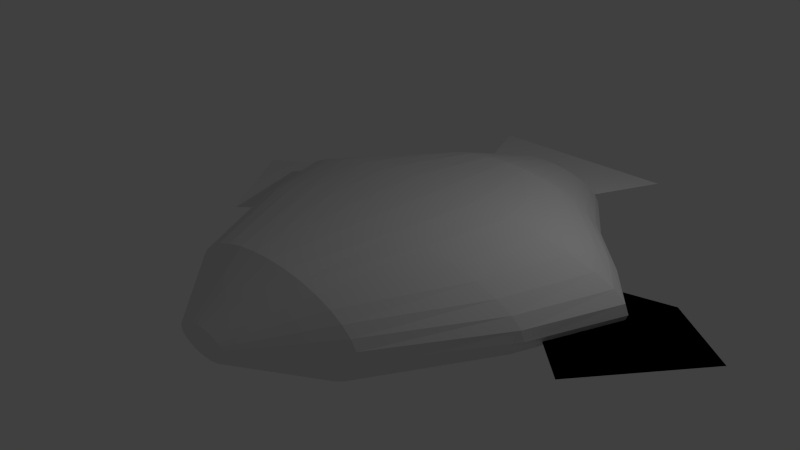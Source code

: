 # Source: nemo-keren.blend  (saved by Blender 2.67.0; exported with 4.5.12 LTS)
import bpy
from mathutils import Matrix  # noqa: F401  (used for matrix-valued properties, if any)

bpy.ops.wm.read_factory_settings(use_empty=True)
scene = bpy.context.scene
scene.name = 'Scene'

# ---- collections
col_collection_1 = bpy.data.collections.new('Collection 1'); scene.collection.children.link(col_collection_1)

# ---- materials (node trees are filled in below, after node groups)
mat_utamamaterial = bpy.data.materials.new('UtamaMaterial')
mat_utamamaterial.alpha_threshold = 0.0
mat_utamamaterial.use_transparent_shadow = False
mat_utamamaterial.roughness = 0.5
mat_utamamaterial.specular_intensity = 0.3898
mat_utamamaterial.line_color = (0.0, 0.0, 0.0, 1.0)

# ---- material node trees

# ---- world
world_world = bpy.data.worlds.new('World'); scene.world = world_world
world_world.color = (0.05088, 0.05088, 0.05088)
world_world.use_sun_shadow = False
world_world.sun_shadow_jitter_overblur = 0.0
world_world.cycles.sampling_method = 'MANUAL'
world_world.cycles.sample_map_resolution = 256

# ---- cameras
cam_camera = bpy.data.cameras.new('Camera')
cam_camera.clip_end = 100.0
cam_camera.lens = 35.0
cam_camera.sensor_width = 32.0
cam_camera.sensor_height = 18.0
cam_camera.ortho_scale = 7.314
cam_camera.dof.focus_distance = 0.0
cam_camera.dof.aperture_fstop = 128.0

# ---- lights
light_lamp = bpy.data.lights.new('Lamp', 'POINT')
light_lamp.transmission_factor = 0.0
light_lamp.cutoff_distance = 30.0
light_lamp.energy = 100.0
light_lamp.shadow_buffer_clip_start = 1.001
light_lamp.shadow_soft_size = 0.1
light_lamp.shadow_maximum_resolution = 0.006
light_lamp.use_absolute_resolution = True
light_lamp.cycles.use_multiple_importance_sampling = False

# ---- meshes
me_plane_003 = bpy.data.meshes.new('Plane.003')
me_plane_003.from_pydata([(0.1008, -1.934, 0.0), (-1.0, -1.0, 0.0), (0.3026, 1.338, 0.0), (-1.0, 1.0, 0.0), (1.785, 0.3194, 0.0), (-1.0, -0.01894, 0.0)], [], [(5, 4, 2, 3), (1, 0, 4, 5)])
_uv = me_plane_003.uv_layers.new(name='UV coord')
_uv.uv.foreach_set('vector', [0.4925, 0.7895, 0.5434, 0.6667, 0.6465, 0.7705, 0.5598, 0.8398, 0.3591, 0.85, 0.3517, 0.7312, 0.5434, 0.6667, 0.4925, 0.7895])
me_plane_003.materials.append(mat_utamamaterial)
me_plane_003.use_remesh_preserve_volume = False
me_plane_003.use_remesh_preserve_attributes = False
me_plane_003.use_mirror_vertex_groups = False
me_plane_003.update()
me_plane_002 = bpy.data.meshes.new('Plane.002')
me_plane_002.from_pydata([(0.1008, -1.934, 0.0), (-1.0, -1.0, 0.0), (0.3026, 1.338, 0.0), (-1.0, 1.0, 0.0), (1.785, 0.3194, 0.0), (-1.0, -0.01894, 0.0)], [], [(5, 4, 2, 3), (1, 0, 4, 5)])
_uv = me_plane_002.uv_layers.new(name='UV coord')
_uv.uv.foreach_set('vector', [0.4048, 0.3135, 0.5314, 0.181, 0.5268, 0.2984, 0.4581, 0.3534, 0.3534, 0.2751, 0.3476, 0.181, 0.5314, 0.181, 0.4048, 0.3135])
me_plane_002.materials.append(mat_utamamaterial)
me_plane_002.use_remesh_preserve_volume = False
me_plane_002.use_remesh_preserve_attributes = False
me_plane_002.use_mirror_vertex_groups = False
me_plane_002.update()
me_plane_001 = bpy.data.meshes.new('Plane.001')
me_plane_001.from_pydata([(0.1008, -1.934, 0.0), (-1.0, -1.0, 0.0), (0.3026, 1.338, 0.0), (-1.0, 1.0, 0.0), (1.785, 0.3194, 0.0), (-1.0, -0.01894, 0.0)], [], [(5, 4, 2, 3), (1, 0, 4, 5)])
me_plane_001.use_remesh_preserve_volume = False
me_plane_001.use_remesh_preserve_attributes = False
me_plane_001.use_mirror_vertex_groups = False
me_plane_001.update()
me_plane = bpy.data.meshes.new('Plane')
me_plane.from_pydata([(1.0, -1.0, 0.0), (-1.0, -1.0, 0.0), (1.684, 1.0, 0.0), (-1.684, 1.0, 0.0)], [], [(1, 0, 2, 3)])
_uv = me_plane.uv_layers.new(name='UV coord')
_uv.uv.foreach_set('vector', [0.9166, 0.3007, 0.9188, 0.4132, 0.8071, 0.4538, 0.8034, 0.2644])
me_plane.materials.append(mat_utamamaterial)
me_plane.use_remesh_preserve_volume = False
me_plane.use_remesh_preserve_attributes = False
me_plane.use_mirror_vertex_groups = False
me_plane.update()
me_cylinder = bpy.data.meshes.new('Cylinder')
me_cylinder.from_pydata([(3.699e-08, 0.6885, -0.8368), (-5.657e-08, 1.0, 1.109), (0.1343, 0.6753, -0.8368), (0.1951, 0.9808, 1.109), (0.2635, 0.6361, -0.8368), (0.3827, 0.9239, 1.109), (0.3825, 0.5725, -0.8368), (0.5556, 0.8315, 1.109), (0.4868, 0.4868, -0.8368), (0.7071, 0.7071, 1.109), (0.5725, 0.3825, -0.8368), (0.8315, 0.5556, 1.109), (0.6361, 0.2635, -0.8368), (0.9239, 0.3827, 1.109), (0.6753, 0.1343, -0.8368), (0.9808, 0.1951, 1.109), (0.6885, 9.309e-08, -0.8368), (1.0, 4.358e-08, 1.109), (0.6753, -0.1343, -0.8368), (0.9808, -0.1951, 1.109), (0.6361, -0.2635, -0.8368), (0.9239, -0.3827, 1.109), (0.5725, -0.3825, -0.8368), (0.8315, -0.5556, 1.109), (0.4868, -0.4868, -0.8368), (0.7071, -0.7071, 1.109), (0.3825, -0.5725, -0.8368), (0.5556, -0.8315, 1.109), (0.2635, -0.6361, -0.8368), (0.3827, -0.9239, 1.109), (0.1343, -0.6753, -0.8368), (0.1951, -0.9808, 1.109), (-1.873e-07, -0.6885, -0.8368), (-3.258e-07, -1.0, 1.109), (-0.1343, -0.6753, -0.8368), (-0.1951, -0.9808, 1.109), (-0.2635, -0.6361, -0.8368), (-0.3827, -0.9239, 1.109), (-0.3825, -0.5725, -0.8368), (-0.5556, -0.8315, 1.109), (-0.4868, -0.4868, -0.8368), (-0.7071, -0.7071, 1.109), (-0.5725, -0.3825, -0.8368), (-0.8315, -0.5556, 1.109), (-0.6361, -0.2635, -0.8368), (-0.9239, -0.3827, 1.109), (-0.6753, -0.1343, -0.8368), (-0.9808, -0.1951, 1.109), (-0.6885, 7.059e-07, -0.8368), (-1.0, 9.337e-07, 1.109), (-0.6753, 0.1343, -0.8368), (-0.9808, 0.1951, 1.109), (-0.6361, 0.2635, -0.8368), (-0.9239, 0.3827, 1.109), (-0.5725, 0.3825, -0.8368), (-0.8315, 0.5556, 1.109), (-0.4868, 0.4868, -0.8368), (-0.7071, 0.7071, 1.109), (-0.3825, 0.5725, -0.8368), (-0.5556, 0.8315, 1.109), (-0.2635, 0.6361, -0.8368), (-0.3827, 0.9239, 1.109), (-0.1343, 0.6753, -0.8368), (-0.1951, 0.9808, 1.109), (-1.135e-07, 1.0, -1.441e-16), (0.3815, 0.9808, -1.413e-16), (0.7483, 0.9239, -1.331e-16), (1.086, 0.8315, -1.198e-16), (1.383, 0.7071, -1.019e-16), (1.626, 0.5556, -8.006e-17), (1.807, 0.3827, -5.515e-17), (1.918, 0.1951, -2.811e-17), (1.955, 7.55e-08, 3.019e-23), (1.918, -0.1951, 2.811e-17), (1.807, -0.3827, 5.515e-17), (1.626, -0.5556, 8.006e-17), (1.383, -0.7071, 1.019e-16), (1.086, -0.8315, 1.198e-16), (0.7483, -0.9239, 1.331e-16), (0.3815, -0.9808, 1.413e-16), (-7.506e-07, -1.0, 1.441e-16), (-0.3815, -0.9808, 1.413e-16), (-0.7483, -0.9239, 1.331e-16), (-1.086, -0.8315, 1.198e-16), (-1.383, -0.7071, 1.019e-16), (-1.626, -0.5556, 8.006e-17), (-1.807, -0.3827, 5.515e-17), (-1.918, -0.1951, 2.811e-17), (-1.955, 9.656e-07, -9.808e-23), (-1.918, 0.1951, -2.811e-17), (-1.807, 0.3827, -5.515e-17), (-1.626, 0.5556, -8.006e-17), (-1.383, 0.7071, -1.019e-16), (-1.086, 0.8315, -1.198e-16), (-0.7483, 0.9239, -1.331e-16), (-0.3815, 0.9808, -1.413e-16), (0.795, -0.7071, -0.5), (0.9348, -0.5556, -0.5), (1.039, -0.3827, -0.5), (1.103, -0.1951, -0.5), (1.156, -0.7071, 0.5), (0.9086, -0.8315, 0.5), (0.6259, -0.9239, 0.5), (0.3191, -0.9808, 0.5), (1.124, 7.55e-08, -0.5), (1.103, 0.1951, -0.5), (1.039, 0.3827, -0.5), (0.9348, 0.5556, -0.5), (-1.156, 0.7071, 0.5), (-0.9086, 0.8315, 0.5), (-0.6259, 0.9239, 0.5), (-0.3191, 0.9808, 0.5), (-0.795, 0.7071, -0.5), (-0.9348, 0.5556, -0.5), (-1.039, 0.3827, -0.5), (-1.103, 0.1951, -0.5), (-1.124, 9.656e-07, -0.5), (-1.103, -0.1951, -0.5), (-1.039, -0.3827, -0.5), (-0.9348, -0.5556, -0.5), (-1.636, 9.649e-07, 0.5), (-1.604, 0.1951, 0.5), (-1.511, 0.3827, 0.5), (-1.36, 0.5556, 0.5), (-5.657e-08, 1.0, 0.5), (0.3191, 0.9808, 0.5), (0.6259, 0.9239, 0.5), (0.9086, 0.8315, 0.5), (1.576, 0.1951, -0.2319), (1.336, 0.5556, -0.2319), (1.484, 0.3827, -0.2319), (1.607, 7.55e-08, -0.2319), (0.795, 0.7071, -0.5), (0.6246, 0.8315, -0.5), (0.4303, 0.9239, -0.5), (0.2193, 0.9808, -0.5), (-1.156, -0.7071, 0.5), (-1.36, -0.5556, 0.5), (-1.511, -0.3827, 0.5), (-1.604, -0.1951, 0.5), (1.636, 7.637e-08, 0.5), (1.604, -0.1951, 0.5), (1.511, -0.3827, 0.5), (1.36, -0.5556, 0.5), (-0.795, -0.7071, -0.5), (-0.6246, -0.8315, -0.5), (-0.4303, -0.9239, -0.5), (-0.2193, -0.9808, -0.5), (1.156, 0.7071, 0.5), (1.36, 0.5556, 0.5), (1.511, 0.3827, 0.5), (1.604, 0.1951, 0.5), (-3.77e-07, -1.0, -0.5), (0.2193, -0.9808, -0.5), (0.4303, -0.9239, -0.5), (0.6246, -0.8315, -0.5), (-1.065e-08, 1.0, -0.5), (-0.2193, 0.9808, -0.5), (-0.4302, 0.9239, -0.5), (-0.6246, 0.8315, -0.5), (-1.576, -0.1951, -0.2319), (-1.336, -0.5556, -0.2319), (-1.484, -0.3827, -0.2319), (-1.607, 9.656e-07, -0.2319), (1.336, -0.5556, -0.2319), (1.576, -0.1951, -0.2319), (1.484, -0.3827, -0.2319), (1.136, -0.7071, -0.2319), (-0.3134, 0.9808, -0.2319), (-0.8925, 0.8315, -0.2319), (-0.6148, 0.9239, -0.2319), (-5.423e-08, 1.0, -0.2319), (-1.136, -0.7071, -0.2319), (-0.6148, -0.9239, -0.2319), (-0.3134, -0.9808, -0.2319), (-0.8925, -0.8315, -0.2319), (-0.9086, -0.8315, 0.5), (-0.6259, -0.9239, 0.5), (-0.3191, -0.9808, 0.5), (-5.895e-07, -1.0, 0.5), (-5.777e-07, -1.0, -0.2319), (0.6148, -0.9239, -0.2319), (0.8925, -0.8315, -0.2319), (0.3134, -0.9808, -0.2319), (-1.136, 0.7071, -0.2319), (-1.484, 0.3827, -0.2319), (-1.576, 0.1951, -0.2319), (-1.336, 0.5556, -0.2319), (0.8925, 0.8315, -0.2319), (0.3134, 0.9808, -0.2319), (0.6148, 0.9239, -0.2319), (1.136, 0.7071, -0.2319), (-1.935e-08, 0.2948, 1.487), (0.05751, 0.2891, 1.487), (0.1128, 0.2723, 1.487), (0.1638, 0.2451, 1.487), (0.2084, 0.2084, 1.487), (0.2451, 0.1638, 1.487), (0.2723, 0.1128, 1.487), (0.2891, 0.05751, 1.487), (0.2948, 1.542e-07, 1.487), (0.2891, -0.05751, 1.487), (0.2723, -0.1128, 1.487), (0.2451, -0.1638, 1.487), (0.2084, -0.2084, 1.487), (0.1638, -0.2451, 1.487), (0.1128, -0.2723, 1.487), (0.05751, -0.2891, 1.487), (-9.872e-08, -0.2948, 1.487), (-0.05751, -0.2891, 1.487), (-0.1128, -0.2723, 1.487), (-0.1638, -0.2451, 1.487), (-0.2084, -0.2084, 1.487), (-0.2451, -0.1638, 1.487), (-0.2723, -0.1128, 1.487), (-0.2891, -0.05751, 1.487), (-0.2948, 4.166e-07, 1.487), (-0.2891, 0.05751, 1.487), (-0.2723, 0.1128, 1.487), (-0.2451, 0.1638, 1.487), (-0.2084, 0.2084, 1.487), (-0.1638, 0.2451, 1.487), (-0.1128, 0.2723, 1.487), (-0.05751, 0.2891, 1.487)], [], [(124, 1, 3, 125), (125, 3, 5, 126), (126, 5, 7, 127), (127, 7, 9, 148), (148, 9, 11, 149), (149, 11, 13, 150), (150, 13, 15, 151), (151, 15, 17, 140), (140, 17, 19, 141), (141, 19, 21, 142), (142, 21, 23, 143), (143, 23, 25, 100), (100, 25, 27, 101), (101, 27, 29, 102), (102, 29, 31, 103), (103, 31, 33, 179), (179, 33, 35, 178), (178, 35, 37, 177), (177, 37, 39, 176), (176, 39, 41, 136), (136, 41, 43, 137), (137, 43, 45, 138), (138, 45, 47, 139), (139, 47, 49, 120), (120, 49, 51, 121), (121, 51, 53, 122), (122, 53, 55, 123), (123, 55, 57, 108), (108, 57, 59, 109), (109, 59, 61, 110), (19, 17, 200, 201), (111, 63, 1, 124), (110, 61, 63, 111), (0, 2, 4, 6, 8, 10, 12, 14, 16, 18, 20, 22, 24, 26, 28, 30, 32, 34, 36, 38, 40, 42, 44, 46, 48, 50, 52, 54, 56, 58, 60, 62), (171, 64, 65, 189), (189, 65, 66, 190), (190, 66, 67, 188), (188, 67, 68, 191), (191, 68, 69, 129), (129, 69, 70, 130), (130, 70, 71, 128), (128, 71, 72, 131), (131, 72, 73, 165), (165, 73, 74, 166), (166, 74, 75, 164), (164, 75, 76, 167), (167, 76, 77, 182), (182, 77, 78, 181), (181, 78, 79, 183), (183, 79, 80, 180), (180, 80, 81, 174), (174, 81, 82, 173), (173, 82, 83, 175), (175, 83, 84, 172), (172, 84, 85, 161), (161, 85, 86, 162), (162, 86, 87, 160), (160, 87, 88, 163), (163, 88, 89, 186), (186, 89, 90, 185), (185, 90, 91, 187), (187, 91, 92, 184), (184, 92, 93, 169), (169, 93, 94, 170), (168, 95, 64, 171), (170, 94, 95, 168), (89, 121, 122, 90), (74, 142, 143, 75), (60, 158, 157, 62), (42, 119, 118, 44), (22, 97, 96, 24), (62, 157, 156, 0), (4, 134, 133, 6), (40, 144, 119, 42), (66, 126, 127, 67), (20, 98, 97, 22), (2, 135, 134, 4), (95, 111, 124, 64), (50, 115, 114, 52), (91, 123, 108, 92), (30, 153, 152, 32), (12, 106, 105, 14), (48, 116, 115, 50), (28, 154, 153, 30), (117, 160, 163, 116), (10, 107, 106, 12), (71, 151, 140, 72), (58, 159, 158, 60), (88, 120, 121, 89), (38, 145, 144, 40), (106, 130, 128, 105), (18, 99, 98, 20), (56, 112, 159, 58), (0, 156, 135, 2), (36, 146, 145, 38), (86, 138, 139, 87), (16, 104, 99, 18), (92, 108, 109, 93), (70, 150, 151, 71), (84, 136, 137, 85), (46, 117, 116, 48), (145, 175, 172, 144), (26, 155, 154, 28), (8, 132, 107, 10), (44, 118, 117, 46), (81, 178, 177, 82), (24, 96, 155, 26), (146, 173, 175, 145), (6, 133, 132, 8), (156, 171, 189, 135), (54, 113, 112, 56), (157, 168, 171, 156), (34, 147, 146, 36), (135, 189, 190, 134), (14, 105, 104, 16), (52, 114, 113, 54), (78, 102, 103, 79), (32, 152, 147, 34), (82, 177, 176, 83), (72, 140, 141, 73), (105, 128, 131, 104), (80, 179, 178, 81), (73, 141, 142, 74), (90, 122, 123, 91), (96, 167, 182, 155), (67, 127, 148, 68), (83, 176, 136, 84), (77, 101, 102, 78), (87, 139, 120, 88), (79, 103, 179, 80), (98, 166, 164, 97), (158, 170, 168, 157), (69, 149, 150, 70), (155, 182, 181, 154), (153, 183, 180, 152), (65, 125, 126, 66), (64, 124, 125, 65), (118, 162, 160, 117), (76, 100, 101, 77), (85, 137, 138, 86), (112, 184, 169, 159), (94, 110, 111, 95), (107, 129, 130, 106), (93, 109, 110, 94), (68, 148, 149, 69), (75, 143, 100, 76), (119, 161, 162, 118), (104, 131, 165, 99), (116, 163, 186, 115), (147, 174, 173, 146), (114, 185, 187, 113), (154, 181, 183, 153), (152, 180, 174, 147), (133, 188, 191, 132), (97, 164, 167, 96), (115, 186, 185, 114), (134, 190, 188, 133), (159, 169, 170, 158), (132, 191, 129, 107), (99, 165, 166, 98), (113, 187, 184, 112), (144, 172, 161, 119), (193, 192, 223, 222, 221, 220, 219, 218, 217, 216, 215, 214, 213, 212, 211, 210, 209, 208, 207, 206, 205, 204, 203, 202, 201, 200, 199, 198, 197, 196, 195, 194), (17, 15, 199, 200), (15, 13, 198, 199), (13, 11, 197, 198), (11, 9, 196, 197), (9, 7, 195, 196), (7, 5, 194, 195), (5, 3, 193, 194), (1, 63, 223, 192), (63, 61, 222, 223), (61, 59, 221, 222), (59, 57, 220, 221), (57, 55, 219, 220), (55, 53, 218, 219), (53, 51, 217, 218), (51, 49, 216, 217), (49, 47, 215, 216), (47, 45, 214, 215), (3, 1, 192, 193), (45, 43, 213, 214), (43, 41, 212, 213), (41, 39, 211, 212), (39, 37, 210, 211), (37, 35, 209, 210), (35, 33, 208, 209), (33, 31, 207, 208), (31, 29, 206, 207), (29, 27, 205, 206), (27, 25, 204, 205), (25, 23, 203, 204), (23, 21, 202, 203), (21, 19, 201, 202)])
_uv = me_cylinder.uv_layers.new(name='UVMap')
_uv.uv.foreach_set('vector', [0.3868, 0.4666, 0.07686, 0.4689, 0.07365, 0.4481, 0.3814, 0.4326, 0.3814, 0.4326, 0.07365, 0.4481, 0.07108, 0.4282, 0.3767, 0.3999, 0.3767, 0.3999, 0.07108, 0.4282, 0.06927, 0.4098, 0.3729, 0.3699, 0.3729, 0.3699, 0.06927, 0.4098, 0.06827, 0.3939, 0.3702, 0.3436, 0.3702, 0.3436, 0.06827, 0.3939, 0.06814, 0.3808, 0.3686, 0.3221, 0.5368, 0.237, 0.5, 0.2415, 0.505, 0.2287, 0.5458, 0.2238, 0.5458, 0.2238, 0.505, 0.2287, 0.5074, 0.2152, 0.5507, 0.2099, 0.5507, 0.2099, 0.5074, 0.2152, 0.5071, 0.2014, 0.5513, 0.1961, 0.5513, 0.1961, 0.5071, 0.2014, 0.5041, 0.188, 0.5475, 0.1828, 0.5475, 0.1828, 0.5041, 0.188, 0.4986, 0.1755, 0.5394, 0.1705, 0.5394, 0.1705, 0.4986, 0.1755, 0.4907, 0.1642, 0.5275, 0.1598, 0.2896, 0.7014, 0.072, 0.5542, 0.06928, 0.5408, 0.2868, 0.6741, 0.2868, 0.6741, 0.06928, 0.5408, 0.06656, 0.5246, 0.2839, 0.641, 0.2839, 0.641, 0.06656, 0.5246, 0.06393, 0.5063, 0.2809, 0.6034, 0.2809, 0.6034, 0.06393, 0.5063, 0.06149, 0.4865, 0.278, 0.5627, 0.278, 0.5627, 0.06149, 0.4865, 0.05935, 0.4659, 0.2753, 0.5204, 0.2753, 0.5204, 0.05935, 0.4659, 0.05758, 0.4454, 0.2729, 0.4783, 0.2729, 0.4783, 0.05758, 0.4454, 0.05625, 0.4258, 0.2709, 0.4378, 0.2709, 0.4378, 0.05625, 0.4258, 0.05541, 0.4079, 0.2693, 0.4007, 0.2693, 0.4007, 0.05541, 0.4079, 0.0551, 0.3922, 0.2683, 0.3682, 0.2683, 0.3682, 0.0551, 0.3922, 0.05532, 0.3794, 0.2679, 0.3417, 0.3384, 0.1826, 0.3751, 0.1781, 0.3701, 0.1909, 0.3293, 0.1958, 0.3293, 0.1958, 0.3701, 0.1909, 0.3678, 0.2044, 0.3244, 0.2097, 0.3244, 0.2097, 0.3678, 0.2044, 0.3681, 0.2182, 0.3239, 0.2235, 0.3239, 0.2235, 0.3681, 0.2182, 0.371, 0.2316, 0.3277, 0.2368, 0.3277, 0.2368, 0.371, 0.2316, 0.3766, 0.2441, 0.3357, 0.2491, 0.3357, 0.2491, 0.3766, 0.2441, 0.3844, 0.2554, 0.3477, 0.2598, 0.4172, 0.6124, 0.0978, 0.5583, 0.0935, 0.5448, 0.4114, 0.5905, 0.4114, 0.5905, 0.0935, 0.5448, 0.08909, 0.5284, 0.4053, 0.5638, 0.4053, 0.5638, 0.08909, 0.5284, 0.08473, 0.5098, 0.399, 0.5335, 0.5041, 0.188, 0.5071, 0.2014, 0.4581, 0.2073, 0.4572, 0.2034, 0.3928, 0.5007, 0.08061, 0.4897, 0.07686, 0.4689, 0.3868, 0.4666, 0.399, 0.5335, 0.08473, 0.5098, 0.08061, 0.4897, 0.3928, 0.5007, 0.3955, 0.1909, 0.396, 0.1854, 0.3976, 0.18, 0.4002, 0.1751, 0.4038, 0.1708, 0.4081, 0.1672, 0.413, 0.1645, 0.4183, 0.1629, 0.4239, 0.1623, 0.4295, 0.1629, 0.4348, 0.1645, 0.4398, 0.1671, 0.4441, 0.1706, 0.4477, 0.1749, 0.4503, 0.1799, 0.4519, 0.1852, 0.4525, 0.1908, 0.452, 0.1963, 0.4504, 0.2017, 0.4477, 0.2066, 0.4442, 0.2109, 0.4399, 0.2145, 0.435, 0.2172, 0.4296, 0.2188, 0.4241, 0.2194, 0.4185, 0.2188, 0.4132, 0.2172, 0.4082, 0.2146, 0.4039, 0.2111, 0.4003, 0.2068, 0.3977, 0.2018, 0.3961, 0.1965, 0.743, 0.4237, 0.6433, 0.4649, 0.6384, 0.4345, 0.7376, 0.4034, 0.7376, 0.4034, 0.6384, 0.4345, 0.6341, 0.4053, 0.7331, 0.3839, 0.7331, 0.3839, 0.6341, 0.4053, 0.6305, 0.3784, 0.7294, 0.366, 0.7294, 0.366, 0.6305, 0.3784, 0.6278, 0.3548, 0.7267, 0.3503, 0.7267, 0.3503, 0.6278, 0.3548, 0.6262, 0.3356, 0.7253, 0.3375, 0.4008, 0.1356, 0.4008, 0.1236, 0.4079, 0.1161, 0.408, 0.1294, 0.408, 0.1294, 0.4079, 0.1161, 0.4157, 0.1115, 0.4157, 0.1256, 0.4157, 0.1256, 0.4157, 0.1115, 0.4237, 0.1099, 0.4238, 0.1243, 0.4238, 0.1243, 0.4237, 0.1099, 0.4318, 0.1114, 0.4319, 0.1256, 0.4319, 0.1256, 0.4318, 0.1114, 0.4396, 0.116, 0.4397, 0.1293, 0.4397, 0.1293, 0.4396, 0.116, 0.4468, 0.1235, 0.4468, 0.1355, 0.5697, 0.6691, 0.4664, 0.642, 0.4649, 0.6255, 0.5673, 0.6454, 0.5673, 0.6454, 0.4649, 0.6255, 0.4632, 0.6055, 0.5647, 0.6167, 0.5647, 0.6167, 0.4632, 0.6055, 0.4614, 0.5828, 0.5621, 0.584, 0.5621, 0.584, 0.4614, 0.5828, 0.4597, 0.5582, 0.5596, 0.5486, 0.5596, 0.5486, 0.4597, 0.5582, 0.4581, 0.5327, 0.5572, 0.512, 0.5572, 0.512, 0.4581, 0.5327, 0.4566, 0.5073, 0.5552, 0.4754, 0.5552, 0.4754, 0.4566, 0.5073, 0.4554, 0.4828, 0.5534, 0.4403, 0.5534, 0.4403, 0.4554, 0.4828, 0.4544, 0.4603, 0.5521, 0.408, 0.5521, 0.408, 0.4544, 0.4603, 0.4537, 0.4407, 0.5512, 0.3799, 0.5512, 0.3799, 0.4537, 0.4407, 0.4533, 0.4246, 0.5508, 0.3568, 0.4472, 0.2461, 0.4472, 0.2581, 0.4401, 0.2656, 0.44, 0.2523, 0.44, 0.2523, 0.4401, 0.2656, 0.4323, 0.2702, 0.4323, 0.2561, 0.4323, 0.2561, 0.4323, 0.2702, 0.4242, 0.2718, 0.4242, 0.2574, 0.4242, 0.2574, 0.4242, 0.2718, 0.4162, 0.2703, 0.4161, 0.2561, 0.4161, 0.2561, 0.4162, 0.2703, 0.4084, 0.2657, 0.4083, 0.2524, 0.4083, 0.2524, 0.4084, 0.2657, 0.4012, 0.2582, 0.4012, 0.2462, 0.7729, 0.5108, 0.6696, 0.5953, 0.6648, 0.5757, 0.7673, 0.4977, 0.7673, 0.4977, 0.6648, 0.5757, 0.6595, 0.5519, 0.7612, 0.4818, 0.7612, 0.4818, 0.6595, 0.5519, 0.6541, 0.5248, 0.755, 0.4637, 0.7488, 0.4441, 0.6486, 0.4954, 0.6433, 0.4649, 0.743, 0.4237, 0.755, 0.4637, 0.6541, 0.5248, 0.6486, 0.4954, 0.7488, 0.4441, 0.3059, 0.2394, 0.3277, 0.2368, 0.3357, 0.2491, 0.3152, 0.2515, 0.4678, 0.6542, 0.2922, 0.7218, 0.2896, 0.7014, 0.4664, 0.642, 0.9717, 0.4458, 0.8881, 0.4511, 0.8835, 0.4374, 0.9688, 0.432, 0.4399, 0.2145, 0.4471, 0.2295, 0.44, 0.2338, 0.435, 0.2172, 0.4398, 0.1671, 0.4469, 0.1521, 0.4532, 0.1578, 0.4441, 0.1706, 0.9688, 0.432, 0.8835, 0.4374, 0.8794, 0.4231, 0.9663, 0.4176, 0.3976, 0.18, 0.3857, 0.1732, 0.3895, 0.1651, 0.4002, 0.1751, 0.4442, 0.2109, 0.4534, 0.2237, 0.4471, 0.2295, 0.4399, 0.2145, 0.6341, 0.4053, 0.3767, 0.3999, 0.3729, 0.3699, 0.6305, 0.3784, 0.4348, 0.1645, 0.4397, 0.1478, 0.4469, 0.1521, 0.4398, 0.1671, 0.964, 0.4033, 0.8757, 0.4089, 0.8727, 0.3953, 0.9623, 0.3896, 0.6486, 0.4954, 0.3928, 0.5007, 0.3868, 0.4666, 0.6433, 0.4649, 0.4185, 0.2188, 0.4161, 0.2365, 0.4083, 0.2339, 0.4132, 0.2172, 0.6696, 0.5953, 0.4172, 0.6124, 0.4114, 0.5905, 0.6648, 0.5757, 0.7879, 0.4187, 0.6527, 0.4365, 0.6511, 0.4115, 0.7852, 0.3777, 0.413, 0.1645, 0.408, 0.1479, 0.4158, 0.1452, 0.4183, 0.1629, 0.4241, 0.2194, 0.4241, 0.2374, 0.4161, 0.2365, 0.4185, 0.2188, 0.7909, 0.4582, 0.6545, 0.4607, 0.6527, 0.4365, 0.7879, 0.4187, 0.4322, 0.2365, 0.4323, 0.2561, 0.4242, 0.2574, 0.4241, 0.2374, 0.4081, 0.1672, 0.4009, 0.1522, 0.408, 0.1479, 0.413, 0.1645, 0.5725, 0.2073, 0.5507, 0.2099, 0.5513, 0.1961, 0.5735, 0.1934, 0.4003, 0.2068, 0.3896, 0.2168, 0.3858, 0.2088, 0.3977, 0.2018, 0.3016, 0.2262, 0.3239, 0.2235, 0.3277, 0.2368, 0.3059, 0.2394, 0.4477, 0.2066, 0.4585, 0.2166, 0.4534, 0.2237, 0.4442, 0.2109, 0.408, 0.1479, 0.408, 0.1294, 0.4157, 0.1256, 0.4158, 0.1452, 0.4295, 0.1629, 0.4319, 0.1452, 0.4397, 0.1478, 0.4348, 0.1645, 0.4039, 0.2111, 0.3948, 0.2239, 0.3896, 0.2168, 0.4003, 0.2068, 0.9663, 0.4176, 0.8794, 0.4231, 0.8757, 0.4089, 0.964, 0.4033, 0.4504, 0.2017, 0.4623, 0.2085, 0.4585, 0.2166, 0.4477, 0.2066, 0.3088, 0.1983, 0.3293, 0.1958, 0.3244, 0.2097, 0.3026, 0.2123, 0.4239, 0.1623, 0.4239, 0.1443, 0.4319, 0.1452, 0.4295, 0.1629, 0.6648, 0.5757, 0.4114, 0.5905, 0.4053, 0.5638, 0.6595, 0.5519, 0.5664, 0.2213, 0.5458, 0.2238, 0.5507, 0.2099, 0.5725, 0.2073, 0.4537, 0.4407, 0.2683, 0.3682, 0.2679, 0.3417, 0.4533, 0.4246, 0.4296, 0.2188, 0.4322, 0.2365, 0.4241, 0.2374, 0.4241, 0.2194, 0.6479, 0.3407, 0.5521, 0.408, 0.5512, 0.3799, 0.6475, 0.3216, 0.4477, 0.1749, 0.4583, 0.1649, 0.4622, 0.1729, 0.4503, 0.1799, 0.4038, 0.1708, 0.3946, 0.158, 0.4009, 0.1522, 0.4081, 0.1672, 0.435, 0.2172, 0.44, 0.2338, 0.4322, 0.2365, 0.4296, 0.2188, 0.4566, 0.5073, 0.2729, 0.4783, 0.2709, 0.4378, 0.4554, 0.4828, 0.4441, 0.1706, 0.4532, 0.1578, 0.4583, 0.1649, 0.4477, 0.1749, 0.6486, 0.3627, 0.5534, 0.4403, 0.5521, 0.408, 0.6479, 0.3407, 0.4002, 0.1751, 0.3895, 0.1651, 0.3946, 0.158, 0.4038, 0.1708, 0.8794, 0.4231, 0.743, 0.4237, 0.7376, 0.4034, 0.8757, 0.4089, 0.4082, 0.2146, 0.4011, 0.2296, 0.3948, 0.2239, 0.4039, 0.2111, 0.8835, 0.4374, 0.7488, 0.4441, 0.743, 0.4237, 0.8794, 0.4231, 0.7829, 0.337, 0.6497, 0.3866, 0.6486, 0.3627, 0.7812, 0.2979, 0.8757, 0.4089, 0.7376, 0.4034, 0.7331, 0.3839, 0.8727, 0.3953, 0.4183, 0.1629, 0.4158, 0.1452, 0.4239, 0.1443, 0.4239, 0.1623, 0.4132, 0.2172, 0.4083, 0.2339, 0.4011, 0.2296, 0.4082, 0.2146, 0.4614, 0.5828, 0.2809, 0.6034, 0.278, 0.5627, 0.4597, 0.5582, 0.7852, 0.3777, 0.6511, 0.4115, 0.6497, 0.3866, 0.7829, 0.337, 0.4554, 0.4828, 0.2709, 0.4378, 0.2693, 0.4007, 0.4544, 0.4603, 0.5735, 0.1934, 0.5513, 0.1961, 0.5475, 0.1828, 0.5693, 0.1802, 0.4158, 0.1452, 0.4157, 0.1256, 0.4238, 0.1243, 0.4239, 0.1443, 0.4581, 0.5327, 0.2753, 0.5204, 0.2729, 0.4783, 0.4566, 0.5073, 0.5693, 0.1802, 0.5475, 0.1828, 0.5394, 0.1705, 0.56, 0.1681, 0.6737, 0.6099, 0.4222, 0.6288, 0.4172, 0.6124, 0.6696, 0.5953, 0.6585, 0.5027, 0.5673, 0.6454, 0.5647, 0.6167, 0.6565, 0.483, 0.6305, 0.3784, 0.3729, 0.3699, 0.3702, 0.3436, 0.6278, 0.3548, 0.4544, 0.4603, 0.2693, 0.4007, 0.2683, 0.3682, 0.4537, 0.4407, 0.4632, 0.6055, 0.2839, 0.641, 0.2809, 0.6034, 0.4614, 0.5828, 0.3026, 0.2123, 0.3244, 0.2097, 0.3239, 0.2235, 0.3016, 0.2262, 0.4597, 0.5582, 0.278, 0.5627, 0.2753, 0.5204, 0.4581, 0.5327, 0.4397, 0.1478, 0.4397, 0.1293, 0.4468, 0.1355, 0.4469, 0.1521, 0.8881, 0.4511, 0.755, 0.4637, 0.7488, 0.4441, 0.8835, 0.4374, 0.6262, 0.3356, 0.3686, 0.3221, 0.3683, 0.3062, 0.6255, 0.3214, 0.6565, 0.483, 0.5647, 0.6167, 0.5621, 0.584, 0.6545, 0.4607, 0.6527, 0.4365, 0.5596, 0.5486, 0.5572, 0.512, 0.6511, 0.4115, 0.6384, 0.4345, 0.3814, 0.4326, 0.3767, 0.3999, 0.6341, 0.4053, 0.6433, 0.4649, 0.3868, 0.4666, 0.3814, 0.4326, 0.6384, 0.4345, 0.44, 0.2338, 0.44, 0.2523, 0.4323, 0.2561, 0.4322, 0.2365, 0.4649, 0.6255, 0.2868, 0.6741, 0.2839, 0.641, 0.4632, 0.6055, 0.4533, 0.4246, 0.2679, 0.3417, 0.268, 0.3221, 0.4532, 0.4128, 0.8976, 0.475, 0.7673, 0.4977, 0.7612, 0.4818, 0.8928, 0.4638, 0.6541, 0.5248, 0.399, 0.5335, 0.3928, 0.5007, 0.6486, 0.4954, 0.4009, 0.1522, 0.4008, 0.1356, 0.408, 0.1294, 0.408, 0.1479, 0.6595, 0.5519, 0.4053, 0.5638, 0.399, 0.5335, 0.6541, 0.5248, 0.6278, 0.3548, 0.3702, 0.3436, 0.3686, 0.3221, 0.6262, 0.3356, 0.4664, 0.642, 0.2896, 0.7014, 0.2868, 0.6741, 0.4649, 0.6255, 0.4471, 0.2295, 0.4472, 0.2461, 0.44, 0.2523, 0.44, 0.2338, 0.4239, 0.1443, 0.4238, 0.1243, 0.4319, 0.1256, 0.4319, 0.1452, 0.4241, 0.2374, 0.4242, 0.2574, 0.4161, 0.2561, 0.4161, 0.2365, 0.6497, 0.3866, 0.5552, 0.4754, 0.5534, 0.4403, 0.6486, 0.3627, 0.4083, 0.2339, 0.4083, 0.2524, 0.4012, 0.2462, 0.4011, 0.2296, 0.6545, 0.4607, 0.5621, 0.584, 0.5596, 0.5486, 0.6527, 0.4365, 0.6511, 0.4115, 0.5572, 0.512, 0.5552, 0.4754, 0.6497, 0.3866, 0.8705, 0.3827, 0.7294, 0.366, 0.7267, 0.3503, 0.8692, 0.3718, 0.4469, 0.1521, 0.4468, 0.1355, 0.4531, 0.1437, 0.4532, 0.1578, 0.4161, 0.2365, 0.4161, 0.2561, 0.4083, 0.2524, 0.4083, 0.2339, 0.8727, 0.3953, 0.7331, 0.3839, 0.7294, 0.366, 0.8705, 0.3827, 0.8928, 0.4638, 0.7612, 0.4818, 0.755, 0.4637, 0.8881, 0.4511, 0.3946, 0.158, 0.3946, 0.1439, 0.4008, 0.1356, 0.4009, 0.1522, 0.4319, 0.1452, 0.4319, 0.1256, 0.4397, 0.1293, 0.4397, 0.1478, 0.4011, 0.2296, 0.4012, 0.2462, 0.3949, 0.238, 0.3948, 0.2239, 0.4534, 0.2237, 0.4534, 0.2378, 0.4472, 0.2461, 0.4471, 0.2295, 0.444, 0.2294, 0.44, 0.2303, 0.436, 0.2304, 0.432, 0.2297, 0.4282, 0.2282, 0.4248, 0.226, 0.4219, 0.2232, 0.4196, 0.2199, 0.418, 0.2162, 0.4171, 0.2123, 0.417, 0.2082, 0.4177, 0.2042, 0.4192, 0.2005, 0.4213, 0.1971, 0.4241, 0.1941, 0.4275, 0.1918, 0.4312, 0.1902, 0.4351, 0.1893, 0.4392, 0.1892, 0.4431, 0.1899, 0.4469, 0.1914, 0.4503, 0.1936, 0.4532, 0.1964, 0.4556, 0.1997, 0.4572, 0.2034, 0.4581, 0.2073, 0.4582, 0.2114, 0.4575, 0.2154, 0.456, 0.2191, 0.4538, 0.2225, 0.451, 0.2255, 0.4477, 0.2278, 0.5071, 0.2014, 0.5074, 0.2152, 0.4582, 0.2114, 0.4581, 0.2073, 0.5074, 0.2152, 0.505, 0.2287, 0.4575, 0.2154, 0.4582, 0.2114, 0.505, 0.2287, 0.5, 0.2415, 0.456, 0.2191, 0.4575, 0.2154, 0.5, 0.2415, 0.4927, 0.253, 0.4538, 0.2225, 0.456, 0.2191, 0.4927, 0.253, 0.4832, 0.263, 0.451, 0.2255, 0.4538, 0.2225, 0.4832, 0.263, 0.4719, 0.2708, 0.4477, 0.2278, 0.451, 0.2255, 0.4719, 0.2708, 0.4594, 0.2764, 0.444, 0.2294, 0.4477, 0.2278, 0.4459, 0.2793, 0.4322, 0.2796, 0.436, 0.2304, 0.44, 0.2303, 0.4322, 0.2796, 0.4187, 0.2772, 0.432, 0.2297, 0.436, 0.2304, 0.4187, 0.2772, 0.4059, 0.2723, 0.4282, 0.2282, 0.432, 0.2297, 0.4059, 0.2723, 0.3943, 0.2649, 0.4248, 0.226, 0.4282, 0.2282, 0.3943, 0.2649, 0.3844, 0.2554, 0.4219, 0.2232, 0.4248, 0.226, 0.3844, 0.2554, 0.3766, 0.2441, 0.4196, 0.2199, 0.4219, 0.2232, 0.3766, 0.2441, 0.371, 0.2316, 0.418, 0.2162, 0.4196, 0.2199, 0.371, 0.2316, 0.3681, 0.2182, 0.4171, 0.2123, 0.418, 0.2162, 0.3681, 0.2182, 0.3678, 0.2044, 0.417, 0.2082, 0.4171, 0.2123, 0.3678, 0.2044, 0.3701, 0.1909, 0.4177, 0.2042, 0.417, 0.2082, 0.4594, 0.2764, 0.4459, 0.2793, 0.44, 0.2303, 0.444, 0.2294, 0.3701, 0.1909, 0.3751, 0.1781, 0.4192, 0.2005, 0.4177, 0.2042, 0.3751, 0.1781, 0.3825, 0.1666, 0.4213, 0.1971, 0.4192, 0.2005, 0.3825, 0.1666, 0.392, 0.1566, 0.4241, 0.1941, 0.4213, 0.1971, 0.392, 0.1566, 0.4032, 0.1488, 0.4275, 0.1918, 0.4241, 0.1941, 0.4032, 0.1488, 0.4158, 0.1433, 0.4312, 0.1902, 0.4275, 0.1918, 0.4158, 0.1433, 0.4292, 0.1403, 0.4351, 0.1893, 0.4312, 0.1902, 0.4292, 0.1403, 0.4429, 0.14, 0.4392, 0.1892, 0.4351, 0.1893, 0.4429, 0.14, 0.4564, 0.1424, 0.4431, 0.1899, 0.4392, 0.1892, 0.4564, 0.1424, 0.4692, 0.1473, 0.4469, 0.1914, 0.4431, 0.1899, 0.4692, 0.1473, 0.4808, 0.1547, 0.4503, 0.1936, 0.4469, 0.1914, 0.4808, 0.1547, 0.4907, 0.1642, 0.4532, 0.1964, 0.4503, 0.1936, 0.4907, 0.1642, 0.4986, 0.1755, 0.4556, 0.1997, 0.4532, 0.1964, 0.4986, 0.1755, 0.5041, 0.188, 0.4572, 0.2034, 0.4556, 0.1997])
me_cylinder.materials.append(mat_utamamaterial)
me_cylinder.use_remesh_preserve_volume = False
me_cylinder.use_remesh_preserve_attributes = False
me_cylinder.use_mirror_vertex_groups = False
me_cylinder.update()

# ---- objects
ob_plane_003 = bpy.data.objects.new('Plane.003', me_plane_003)
ob_plane_002 = bpy.data.objects.new('Plane.002', me_plane_002)
ob_plane_001 = bpy.data.objects.new('Plane.001', me_plane_001)
ob_plane = bpy.data.objects.new('Plane', me_plane)
ob_cylinder = bpy.data.objects.new('Cylinder', me_cylinder)
ob_lamp = bpy.data.objects.new('Lamp', light_lamp)
ob_camera = bpy.data.objects.new('Camera', cam_camera)

# ---- transforms, parenting, visibility, modifiers, constraints
ob_plane_003.location = (-4.189, -0.3161, 0.7059)
ob_plane_003.rotation_euler = (-0.0, 3.142, -0.0)
ob_plane_003.lineart.crease_threshold = 0.0
ob_plane_002.location = (4.542, -0.3161, 0.7059)
ob_plane_002.lineart.crease_threshold = 0.0
ob_plane_001.location = (4.542, -0.3161, 0.7059)
ob_plane_001.lineart.crease_threshold = 0.0
ob_plane.location = (-0.1188, 3.794, 1.068)
ob_plane.scale = (1.28, 1.0, 1.0)
ob_plane.lineart.crease_threshold = 0.0
ob_cylinder.location = (0.0, 0.0, 0.824)
ob_cylinder.rotation_euler = (1.571, -0.0, 0.0)
ob_cylinder.scale = (2.291, 1.0, 3.869)
ob_cylinder.lineart.crease_threshold = 0.0
ob_lamp.location = (4.076, 1.005, 5.904)
ob_lamp.rotation_euler = (0.6503, 0.05522, 1.866)
ob_lamp.lock_rotations_4d = False
ob_lamp.empty_display_type = 'ARROWS'
ob_lamp.color = (0.0, 0.0, 0.0, 0.0)
ob_lamp.lineart.crease_threshold = 0.0
ob_camera.location = (11.2, -11.66, 9.031)
ob_camera.rotation_euler = (1.109, 0.01082, 0.8149)
ob_camera.lock_rotations_4d = False
ob_camera.empty_display_type = 'ARROWS'
ob_camera.color = (0.0, 0.0, 0.0, 0.0)
ob_camera.display_type = 'WIRE'
ob_camera.lineart.crease_threshold = 0.0

# ---- collection membership
col_collection_1.objects.link(ob_plane_003)
col_collection_1.objects.link(ob_plane_002)
col_collection_1.objects.link(ob_plane_001)
col_collection_1.objects.link(ob_plane)
col_collection_1.objects.link(ob_cylinder)
col_collection_1.objects.link(ob_lamp)
col_collection_1.objects.link(ob_camera)

# ---- scene / render settings (as saved in the file)
scene.camera = ob_camera
scene.frame_start = 1; scene.frame_end = 250; scene.frame_set(3)
scene.render.engine = 'BLENDER_EEVEE_NEXT'
scene.render.image_settings.color_mode = 'RGB'
scene.render.image_settings.compression = 90
scene.render.resolution_percentage = 50
scene.render.dither_intensity = 0.0
scene.cycles.use_denoising = False
scene.cycles.samples = 10
scene.cycles.sampling_pattern = 'TABULATED_SOBOL'
scene.cycles.light_sampling_threshold = 0.0
scene.cycles.use_adaptive_sampling = False
scene.cycles.use_light_tree = False
scene.cycles.blur_glossy = 0.0
scene.cycles.volume_bounces = 1
scene.cycles.pixel_filter_type = 'GAUSSIAN'
scene.cycles.sample_clamp_indirect = 0.0
scene.view_settings.view_transform = 'Standard'
bpy.context.view_layer.update()
